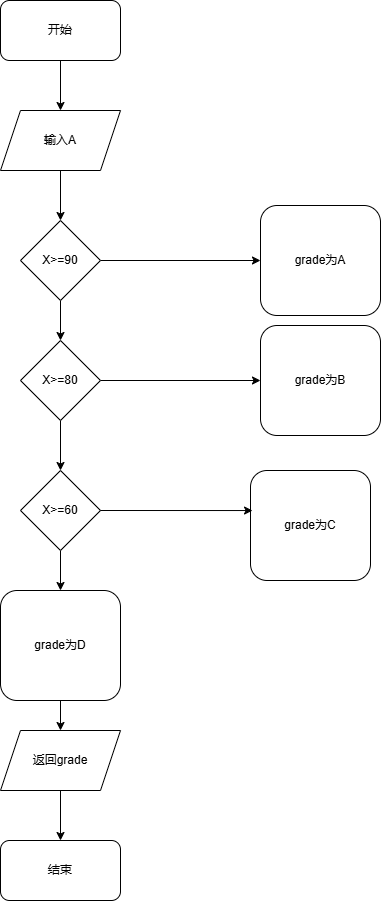

The diagram above was exported from draw.io. Its source (the exported page's mxGraphModel, read from the mxfile embedded in the PNG):
<mxGraphModel dx="706" dy="644" grid="1" gridSize="10" guides="1" tooltips="1" connect="1" arrows="1" fold="1" page="1" pageScale="1" pageWidth="827" pageHeight="1169" math="0" shadow="0">
  <root>
    <mxCell id="0" />
    <mxCell id="1" parent="0" />
    <mxCell id="y_f08TBDHITjXdeBq0hW-13" style="edgeStyle=orthogonalEdgeStyle;rounded=0;orthogonalLoop=1;jettySize=auto;html=1;exitX=0.5;exitY=1;exitDx=0;exitDy=0;entryX=0.5;entryY=0;entryDx=0;entryDy=0;" edge="1" parent="1" source="y_f08TBDHITjXdeBq0hW-1" target="y_f08TBDHITjXdeBq0hW-2">
      <mxGeometry relative="1" as="geometry" />
    </mxCell>
    <mxCell id="y_f08TBDHITjXdeBq0hW-1" value="开始" style="rounded=1;whiteSpace=wrap;html=1;" vertex="1" parent="1">
      <mxGeometry x="240" y="50" width="120" height="60" as="geometry" />
    </mxCell>
    <mxCell id="y_f08TBDHITjXdeBq0hW-14" style="edgeStyle=orthogonalEdgeStyle;rounded=0;orthogonalLoop=1;jettySize=auto;html=1;exitX=0.5;exitY=1;exitDx=0;exitDy=0;entryX=0.5;entryY=0;entryDx=0;entryDy=0;" edge="1" parent="1" source="y_f08TBDHITjXdeBq0hW-2" target="y_f08TBDHITjXdeBq0hW-3">
      <mxGeometry relative="1" as="geometry" />
    </mxCell>
    <mxCell id="y_f08TBDHITjXdeBq0hW-2" value="输入A" style="shape=parallelogram;perimeter=parallelogramPerimeter;whiteSpace=wrap;html=1;fixedSize=1;" vertex="1" parent="1">
      <mxGeometry x="240" y="160" width="120" height="60" as="geometry" />
    </mxCell>
    <mxCell id="y_f08TBDHITjXdeBq0hW-15" style="edgeStyle=orthogonalEdgeStyle;rounded=0;orthogonalLoop=1;jettySize=auto;html=1;exitX=0.5;exitY=1;exitDx=0;exitDy=0;entryX=0.5;entryY=0;entryDx=0;entryDy=0;" edge="1" parent="1" source="y_f08TBDHITjXdeBq0hW-3" target="y_f08TBDHITjXdeBq0hW-4">
      <mxGeometry relative="1" as="geometry">
        <mxPoint x="300" y="380" as="targetPoint" />
      </mxGeometry>
    </mxCell>
    <mxCell id="y_f08TBDHITjXdeBq0hW-19" style="edgeStyle=orthogonalEdgeStyle;rounded=0;orthogonalLoop=1;jettySize=auto;html=1;exitX=1;exitY=0.5;exitDx=0;exitDy=0;entryX=0;entryY=0.5;entryDx=0;entryDy=0;" edge="1" parent="1" source="y_f08TBDHITjXdeBq0hW-3" target="y_f08TBDHITjXdeBq0hW-6">
      <mxGeometry relative="1" as="geometry" />
    </mxCell>
    <mxCell id="y_f08TBDHITjXdeBq0hW-3" value="X&amp;gt;=90" style="rhombus;whiteSpace=wrap;html=1;" vertex="1" parent="1">
      <mxGeometry x="260" y="270" width="80" height="80" as="geometry" />
    </mxCell>
    <mxCell id="y_f08TBDHITjXdeBq0hW-17" style="edgeStyle=orthogonalEdgeStyle;rounded=0;orthogonalLoop=1;jettySize=auto;html=1;exitX=0.5;exitY=1;exitDx=0;exitDy=0;entryX=0.5;entryY=0;entryDx=0;entryDy=0;" edge="1" parent="1" source="y_f08TBDHITjXdeBq0hW-4" target="y_f08TBDHITjXdeBq0hW-5">
      <mxGeometry relative="1" as="geometry" />
    </mxCell>
    <mxCell id="y_f08TBDHITjXdeBq0hW-20" style="edgeStyle=orthogonalEdgeStyle;rounded=0;orthogonalLoop=1;jettySize=auto;html=1;exitX=1;exitY=0.5;exitDx=0;exitDy=0;entryX=0;entryY=0.5;entryDx=0;entryDy=0;" edge="1" parent="1" source="y_f08TBDHITjXdeBq0hW-4" target="y_f08TBDHITjXdeBq0hW-7">
      <mxGeometry relative="1" as="geometry" />
    </mxCell>
    <mxCell id="y_f08TBDHITjXdeBq0hW-4" value="X&amp;gt;=80" style="rhombus;whiteSpace=wrap;html=1;" vertex="1" parent="1">
      <mxGeometry x="260" y="390" width="80" height="80" as="geometry" />
    </mxCell>
    <mxCell id="y_f08TBDHITjXdeBq0hW-18" style="edgeStyle=orthogonalEdgeStyle;rounded=0;orthogonalLoop=1;jettySize=auto;html=1;exitX=0.5;exitY=1;exitDx=0;exitDy=0;entryX=0.5;entryY=0;entryDx=0;entryDy=0;" edge="1" parent="1" source="y_f08TBDHITjXdeBq0hW-5" target="y_f08TBDHITjXdeBq0hW-11">
      <mxGeometry relative="1" as="geometry" />
    </mxCell>
    <mxCell id="y_f08TBDHITjXdeBq0hW-5" value="X&amp;gt;=60" style="rhombus;whiteSpace=wrap;html=1;" vertex="1" parent="1">
      <mxGeometry x="260" y="520" width="80" height="80" as="geometry" />
    </mxCell>
    <mxCell id="y_f08TBDHITjXdeBq0hW-6" value="grade为A" style="rounded=1;whiteSpace=wrap;html=1;" vertex="1" parent="1">
      <mxGeometry x="500" y="255" width="120" height="110" as="geometry" />
    </mxCell>
    <mxCell id="y_f08TBDHITjXdeBq0hW-7" value="grade为B" style="rounded=1;whiteSpace=wrap;html=1;" vertex="1" parent="1">
      <mxGeometry x="500" y="375" width="120" height="110" as="geometry" />
    </mxCell>
    <mxCell id="y_f08TBDHITjXdeBq0hW-8" value="结束" style="rounded=1;whiteSpace=wrap;html=1;" vertex="1" parent="1">
      <mxGeometry x="240" y="890" width="120" height="60" as="geometry" />
    </mxCell>
    <mxCell id="y_f08TBDHITjXdeBq0hW-9" value="grade为C" style="rounded=1;whiteSpace=wrap;html=1;" vertex="1" parent="1">
      <mxGeometry x="490" y="520" width="120" height="110" as="geometry" />
    </mxCell>
    <mxCell id="y_f08TBDHITjXdeBq0hW-23" style="edgeStyle=orthogonalEdgeStyle;rounded=0;orthogonalLoop=1;jettySize=auto;html=1;exitX=0.5;exitY=1;exitDx=0;exitDy=0;" edge="1" parent="1" source="y_f08TBDHITjXdeBq0hW-10" target="y_f08TBDHITjXdeBq0hW-8">
      <mxGeometry relative="1" as="geometry" />
    </mxCell>
    <mxCell id="y_f08TBDHITjXdeBq0hW-10" value="返回grade" style="shape=parallelogram;perimeter=parallelogramPerimeter;whiteSpace=wrap;html=1;fixedSize=1;" vertex="1" parent="1">
      <mxGeometry x="240" y="780" width="120" height="60" as="geometry" />
    </mxCell>
    <mxCell id="y_f08TBDHITjXdeBq0hW-22" style="edgeStyle=orthogonalEdgeStyle;rounded=0;orthogonalLoop=1;jettySize=auto;html=1;exitX=0.5;exitY=1;exitDx=0;exitDy=0;entryX=0.5;entryY=0;entryDx=0;entryDy=0;" edge="1" parent="1" source="y_f08TBDHITjXdeBq0hW-11" target="y_f08TBDHITjXdeBq0hW-10">
      <mxGeometry relative="1" as="geometry" />
    </mxCell>
    <mxCell id="y_f08TBDHITjXdeBq0hW-11" value="grade为D" style="rounded=1;whiteSpace=wrap;html=1;" vertex="1" parent="1">
      <mxGeometry x="240" y="640" width="120" height="110" as="geometry" />
    </mxCell>
    <mxCell id="y_f08TBDHITjXdeBq0hW-21" style="edgeStyle=orthogonalEdgeStyle;rounded=0;orthogonalLoop=1;jettySize=auto;html=1;exitX=1;exitY=0.5;exitDx=0;exitDy=0;entryX=0.017;entryY=0.364;entryDx=0;entryDy=0;entryPerimeter=0;" edge="1" parent="1" source="y_f08TBDHITjXdeBq0hW-5" target="y_f08TBDHITjXdeBq0hW-9">
      <mxGeometry relative="1" as="geometry" />
    </mxCell>
  </root>
</mxGraphModel>